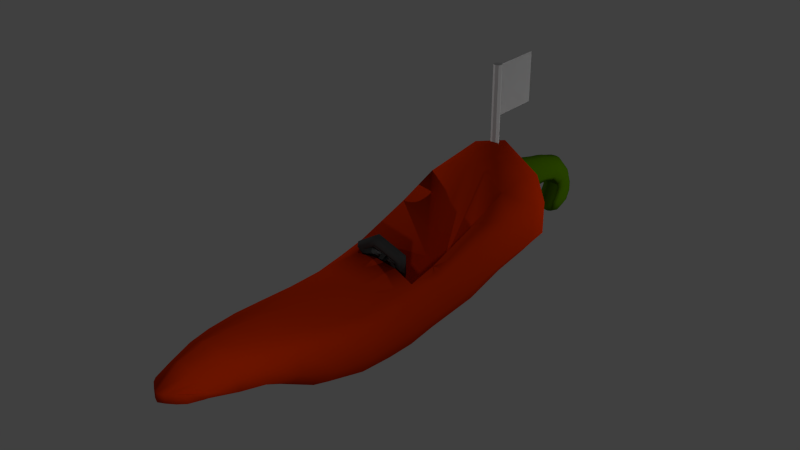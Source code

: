# Source: chili-mobile.blend  (saved by Blender 2.70.0; exported with 4.5.12 LTS)
import bpy
from mathutils import Matrix  # noqa: F401  (used for matrix-valued properties, if any)

bpy.ops.wm.read_factory_settings(use_empty=True)
scene = bpy.context.scene
scene.name = 'Scene'

# ---- collections
col_collection_1 = bpy.data.collections.new('Collection 1'); scene.collection.children.link(col_collection_1)

# ---- materials (node trees are filled in below, after node groups)
mat_materialgreenchili = bpy.data.materials.new('MaterialGreenChili')
mat_materialgreenchili.alpha_threshold = 0.0
mat_materialgreenchili.use_transparent_shadow = False
mat_materialgreenchili.diffuse_color = (0.07525, 0.1902, 0.0, 1.0)
mat_materialgreenchili.roughness = 0.5
mat_materialgreenchili.specular_intensity = 0.1055
mat_materialgreenchili.line_color = (0.0, 0.0, 0.0, 1.0)
mat_materialredchili = bpy.data.materials.new('MaterialRedChili')
mat_materialredchili.alpha_threshold = 0.0
mat_materialredchili.use_transparent_shadow = False
mat_materialredchili.diffuse_color = (0.7106, 0.03497, 0.0, 1.0)
mat_materialredchili.roughness = 0.5
mat_materialredchili.specular_intensity = 0.07798
mat_materialredchili.line_color = (0.0, 0.0, 0.0, 1.0)
mat_materialwheelsteel = bpy.data.materials.new('MaterialWheelSteel')
mat_materialwheelsteel.alpha_threshold = 0.0
mat_materialwheelsteel.use_transparent_shadow = False
mat_materialwheelsteel.diffuse_color = (1.0, 0.6698, 0.4711, 1.0)
mat_materialwheelsteel.roughness = 0.5
mat_materialwheelsteel.line_color = (0.0, 0.0, 0.0, 1.0)
mat_materialwheelblack = bpy.data.materials.new('MaterialWheelBlack')
mat_materialwheelblack.alpha_threshold = 0.0
mat_materialwheelblack.use_transparent_shadow = False
mat_materialwheelblack.diffuse_color = (0.06681, 0.06681, 0.06681, 1.0)
mat_materialwheelblack.roughness = 0.5
mat_materialwheelblack.specular_intensity = 0.07798
mat_materialwheelblack.line_color = (0.0, 0.0, 0.0, 1.0)
mat_materialwheelgrey = bpy.data.materials.new('MaterialWheelGrey')
mat_materialwheelgrey.alpha_threshold = 0.0
mat_materialwheelgrey.use_transparent_shadow = False
mat_materialwheelgrey.diffuse_color = (0.1376, 0.1376, 0.1376, 1.0)
mat_materialwheelgrey.roughness = 0.5
mat_materialwheelgrey.specular_intensity = 0.05963
mat_materialwheelgrey.line_color = (0.0, 0.0, 0.0, 1.0)

# ---- material node trees

# ---- world
world_world = bpy.data.worlds.new('World'); scene.world = world_world
world_world.color = (0.05088, 0.05088, 0.05088)
world_world.use_sun_shadow = False
world_world.sun_shadow_jitter_overblur = 0.0
world_world.cycles.sampling_method = 'MANUAL'
world_world.cycles.sample_map_resolution = 256

# ---- lights
light_point_002 = bpy.data.lights.new('Point.002', 'POINT')
light_point_002.transmission_factor = 0.0
light_point_002.energy = 100.0
light_point_002.shadow_buffer_clip_start = 0.5
light_point_002.shadow_soft_size = 0.1
light_point_002.shadow_maximum_resolution = 0.006
light_point_002.use_absolute_resolution = True
light_point_002.cycles.use_multiple_importance_sampling = False
light_point_001 = bpy.data.lights.new('Point.001', 'POINT')
light_point_001.transmission_factor = 0.0
light_point_001.energy = 100.0
light_point_001.shadow_buffer_clip_start = 0.5
light_point_001.shadow_soft_size = 0.1
light_point_001.shadow_maximum_resolution = 0.006
light_point_001.use_absolute_resolution = True
light_point_001.cycles.use_multiple_importance_sampling = False
light_point = bpy.data.lights.new('Point', 'POINT')
light_point.transmission_factor = 0.0
light_point.energy = 100.0
light_point.shadow_buffer_clip_start = 0.5
light_point.shadow_soft_size = 0.1
light_point.shadow_maximum_resolution = 0.006
light_point.use_absolute_resolution = True
light_point.cycles.use_multiple_importance_sampling = False

# ---- meshes
me_plane_003 = bpy.data.meshes.new('Plane.003')
me_plane_003.from_pydata([(-1.0, -1.0, 0.0), (1.0, -1.0, 0.0), (-1.0, 1.0, 0.0), (1.0, 1.0, 0.0)], [], [(0, 2, 3, 1)])
_uv = me_plane_003.uv_layers.new(name='UVMap')
_uv.uv.foreach_set('vector', [0.9999, 0.9999, 0.0001004, 0.9999, 9.954e-05, 0.0001004, 0.9999, 9.948e-05])
me_plane_003.use_remesh_preserve_volume = False
me_plane_003.use_remesh_preserve_attributes = False
me_plane_003.use_mirror_vertex_groups = False
me_plane_003.update()
me_plane = bpy.data.meshes.new('Plane')
me_plane.from_pydata([(-1.0, -1.0, 0.0), (1.0, -1.0, 0.0), (-1.0, 1.0, 0.0), (1.0, 1.0, 0.0)], [], [(0, 1, 3, 2)])
_uv = me_plane.uv_layers.new(name='UVMap')
_uv.uv.foreach_set('vector', [0.0001004, 0.9999, 9.96e-05, 0.0001004, 0.9999, 9.948e-05, 0.9999, 0.9999])
me_plane.use_remesh_preserve_volume = False
me_plane.use_remesh_preserve_attributes = False
me_plane.use_mirror_vertex_groups = False
me_plane.update()
me_cylinder_001 = bpy.data.meshes.new('Cylinder.001')
me_cylinder_001.from_pydata([(0.0, 1.0, -1.0), (0.0, 1.0, 1.0), (0.7071, 0.7071, -1.0), (0.7071, 0.7071, 1.0), (1.0, -4.371e-08, -1.0), (1.0, -4.371e-08, 1.0), (0.7071, -0.7071, -1.0), (0.7071, -0.7071, 1.0), (-8.742e-08, -1.0, -1.0), (-8.742e-08, -1.0, 1.0), (-0.7071, -0.7071, -1.0), (-0.7071, -0.7071, 1.0), (-1.0, 1.192e-08, -1.0), (-1.0, 1.192e-08, 1.0), (-0.7071, 0.7071, -1.0), (-0.7071, 0.7071, 1.0)], [], [(0, 1, 3, 2), (2, 3, 5, 4), (4, 5, 7, 6), (6, 7, 9, 8), (8, 9, 11, 10), (10, 11, 13, 12), (3, 1, 15, 13, 11, 9, 7, 5), (14, 15, 1, 0), (12, 13, 15, 14), (0, 2, 4, 6, 8, 10, 12, 14)])
_uv = me_cylinder_001.uv_layers.new(name='UVMap')
_uv.uv.foreach_set('vector', [0.6889, 0.189, 0.6889, 0.3854, 0.6311, 0.3854, 0.6311, 0.189, 0.6311, 0.189, 0.6311, 0.3854, 0.5902, 0.3854, 0.5902, 0.189, 0.4506, 0.189, 0.4506, 0.3854, 0.4098, 0.3854, 0.4098, 0.189, 0.4098, 0.189, 0.4098, 0.3854, 0.3519, 0.3854, 0.3519, 0.189, 0.3519, 0.189, 0.3519, 0.3854, 0.3111, 0.3854, 0.3111, 0.189, 0.5902, 0.189, 0.5902, 0.3854, 0.5494, 0.3854, 0.5494, 0.189, 0.3111, 0.4386, 0.3519, 0.3854, 0.4098, 0.3854, 0.4506, 0.4386, 0.4506, 0.5137, 0.4098, 0.5669, 0.3519, 0.5669, 0.3111, 0.5137, 0.4915, 0.189, 0.4915, 0.3854, 0.4506, 0.3854, 0.4506, 0.189, 0.5494, 0.189, 0.5494, 0.3854, 0.4915, 0.3854, 0.4915, 0.189, 0.4506, 0.4386, 0.4915, 0.3854, 0.5494, 0.3854, 0.5902, 0.4386, 0.5902, 0.5137, 0.5494, 0.5669, 0.4915, 0.5669, 0.4506, 0.5137])
me_cylinder_001.use_remesh_preserve_volume = False
me_cylinder_001.use_remesh_preserve_attributes = False
me_cylinder_001.use_mirror_vertex_groups = False
me_cylinder_001.update()
me_plane_002 = bpy.data.meshes.new('Plane.002')
me_plane_002.from_pydata([(-0.5356, 2.996, -5.477), (-0.4002, 2.996, -5.513), (-0.736, 3.213, -5.757), (-0.518, 3.213, -5.747), (-0.6885, 3.503, -5.757), (-0.5756, 3.503, -5.763), (-0.641, 3.819, -5.757), (-0.5276, 3.819, -5.757), (-0.5324, 4.29, -5.757), (-0.4663, 4.074, -5.757), (-0.3552, 4.516, -5.757), (-0.3212, 4.336, -5.757), (-0.1555, 4.547, -5.757), (-0.1641, 4.357, -5.757), (-0.01268, 4.552, -5.757), (-0.02124, 4.27, -5.757), (0.1231, 4.466, -5.757), (0.03986, 4.204, -5.757), (0.1885, 4.345, -5.757), (0.1481, 4.229, -5.757), (-0.5356, 2.996, -6.431), (-0.3026, 2.996, -6.353), (-0.736, 3.213, -6.148), (-0.518, 3.213, -6.161), (-0.6885, 3.503, -6.148), (-0.5756, 3.503, -6.143), (-0.641, 3.819, -6.148), (-0.5275, 3.819, -6.148), (-0.5324, 4.29, -6.148), (-0.3661, 4.074, -6.148), (-0.3552, 4.516, -6.148), (-0.3212, 4.336, -6.148), (-0.1555, 4.547, -6.148), (-0.1641, 4.357, -6.148), (-0.01268, 4.552, -6.148), (-0.02124, 4.27, -6.148), (0.1231, 4.466, -6.148), (0.03986, 4.204, -6.148), (0.1885, 4.345, -6.148), (0.1481, 4.229, -6.148), (-0.1209, 4.716, -5.953), (-0.4506, 4.602, -5.953), (-0.2423, 3.044, -5.954), (0.1008, 4.251, -5.953), (0.2017, 4.184, -5.953), (-0.7068, 4.37, -5.953), (-0.135, 4.34, -5.953), (-0.8861, 3.888, -5.953), (-0.277, 4.312, -5.953), (0.3141, 4.209, -5.953), (0.3809, 4.427, -5.953), (-0.9646, 3.565, -5.953), (-0.4687, 4.149, -5.953), (-1.043, 3.267, -5.953), (-0.5699, 3.888, -5.953), (-1.103, 3.006, -5.954), (0.28, 4.593, -5.953), (-0.5806, 3.565, -5.953), (0.1149, 4.721, -5.953), (-0.4895, 3.267, -5.953), (-0.4313, 4.532, -6.113), (-0.2596, 3.004, -6.258), (0.06856, 4.121, -6.113), (-0.629, 4.304, -6.113), (-0.7501, 3.831, -6.113), (0.2344, 4.36, -6.113), (-0.8031, 3.514, -6.113), (-0.856, 3.223, -6.113), (-0.8174, 3.004, -6.346), (0.1614, 4.562, -6.113), (0.009952, 4.648, -6.113), (-0.1494, 4.643, -6.113), (0.0003953, 4.187, -6.113), (-0.1589, 4.274, -6.113), (-0.2548, 4.246, -6.113), (0.1893, 4.146, -6.113), (-0.3843, 4.087, -6.113), (-0.4527, 3.831, -6.113), (-0.4599, 3.514, -6.113), (-0.3984, 3.223, -6.113), (-0.1484, 4.645, -5.797), (0.003706, 4.189, -5.797), (-0.1581, 4.276, -5.797), (-0.2555, 4.248, -5.797), (0.1956, 4.148, -5.797), (-0.3871, 4.089, -5.797), (-0.4565, 3.833, -5.797), (-0.4639, 3.516, -5.797), (-0.4014, 3.224, -5.797), (-0.4339, 4.534, -5.797), (-0.2937, 3.006, -5.574), (0.07295, 4.123, -5.797), (-0.6347, 4.306, -5.797), (-0.7577, 3.833, -5.797), (0.2414, 4.362, -5.797), (-0.8116, 3.516, -5.797), (-0.8654, 3.224, -5.797), (-0.8302, 3.006, -5.574), (0.1672, 4.564, -5.797), (0.01341, 4.65, -5.797), (-0.1362, 4.677, -5.866), (0.04676, 4.217, -5.866), (-0.1479, 4.305, -5.866), (-0.265, 4.276, -5.866), (0.2776, 4.175, -5.866), (-0.4233, 4.116, -5.866), (-0.5068, 3.857, -5.866), (-0.5156, 3.538, -5.866), (-0.4405, 3.243, -5.866), (-0.4676, 4.564, -5.866), (-0.2709, 3.023, -5.742), (0.1301, 4.15, -5.866), (-0.7091, 4.335, -5.866), (-0.8571, 3.857, -5.866), (0.3327, 4.391, -5.866), (-0.9219, 3.538, -5.866), (-0.9866, 3.243, -5.866), (-1.019, 3.023, -5.742), (0.2435, 4.595, -5.866), (0.05844, 4.682, -5.866), (-0.4705, 4.567, -6.033), (-0.2315, 3.024, -6.15), (0.1351, 4.153, -6.033), (-0.7157, 4.337, -6.033), (-0.8659, 3.86, -6.033), (0.3408, 4.393, -6.033), (-0.9317, 3.54, -6.033), (-0.9973, 3.245, -6.033), (-1.034, 3.024, -6.15), (0.2502, 4.597, -6.033), (0.06244, 4.685, -6.033), (-0.1351, 4.68, -6.033), (0.05058, 4.219, -6.033), (-0.147, 4.307, -6.033), (-0.2659, 4.279, -6.033), (0.2848, 4.177, -6.033), (-0.4265, 4.118, -6.033), (-0.5113, 3.86, -6.033), (-0.5202, 3.54, -6.033), (-0.4439, 3.245, -6.033), (-0.5356, 2.996, -5.477), (-0.4002, 2.996, -5.513), (-0.5356, 2.996, -6.431), (-0.3026, 2.996, -6.353), (-0.2423, 3.044, -5.954), (-1.103, 3.006, -5.954), (-0.2596, 3.004, -6.258), (-0.8174, 3.004, -6.346), (-0.2937, 3.006, -5.574), (-0.8302, 3.006, -5.574), (-0.2709, 3.023, -5.742), (-1.024, 3.023, -5.742), (-0.2315, 3.024, -6.15), (-1.039, 3.024, -6.15)], [(141, 140), (143, 142), (146, 143), (147, 142), (148, 141), (149, 140), (152, 144), (153, 145), (150, 144), (151, 145), (150, 148), (151, 149), (152, 146), (153, 147)], [(0, 1, 3, 2), (2, 3, 5, 4), (4, 5, 7, 6), (6, 7, 9, 8), (8, 9, 11, 10), (10, 11, 13, 12), (12, 13, 15, 14), (14, 15, 17, 16), (16, 17, 19, 18), (20, 22, 23, 21), (22, 24, 25, 23), (24, 26, 27, 25), (26, 28, 29, 27), (28, 30, 31, 29), (30, 32, 33, 31), (32, 34, 35, 33), (34, 36, 37, 35), (36, 38, 39, 37), (71, 32, 30, 60), (72, 35, 37, 62), (60, 30, 28, 63), (73, 33, 35, 72), (63, 28, 26, 64), (74, 31, 33, 73), (75, 39, 38, 65), (64, 26, 24, 66), (76, 29, 31, 74), (66, 24, 22, 67), (77, 27, 29, 76), (67, 22, 20, 68), (65, 38, 36, 69), (78, 25, 27, 77), (69, 36, 34, 70), (79, 23, 25, 78), (70, 34, 32, 71), (61, 21, 23, 79), (62, 37, 39, 75), (100, 40, 41, 109), (101, 43, 44, 111), (109, 41, 45, 112), (102, 46, 43, 101), (112, 45, 47, 113), (103, 48, 46, 102), (104, 49, 50, 114), (113, 47, 51, 115), (105, 52, 48, 103), (115, 51, 53, 116), (106, 54, 52, 105), (116, 53, 55, 117), (114, 50, 56, 118), (107, 57, 54, 106), (118, 56, 58, 119), (108, 59, 57, 107), (119, 58, 40, 100), (110, 42, 59, 108), (111, 44, 49, 104), (131, 71, 60, 120), (132, 72, 62, 122), (120, 60, 63, 123), (133, 73, 72, 132), (123, 63, 64, 124), (134, 74, 73, 133), (135, 75, 65, 125), (124, 64, 66, 126), (136, 76, 74, 134), (126, 66, 67, 127), (137, 77, 76, 136), (127, 67, 68, 128), (125, 65, 69, 129), (138, 78, 77, 137), (129, 69, 70, 130), (139, 79, 78, 138), (130, 70, 71, 131), (121, 61, 79, 139), (122, 62, 75, 135), (12, 80, 89, 10), (15, 81, 91, 17), (10, 89, 92, 8), (13, 82, 81, 15), (8, 92, 93, 6), (11, 83, 82, 13), (19, 84, 94, 18), (6, 93, 95, 4), (9, 85, 83, 11), (4, 95, 96, 2), (7, 86, 85, 9), (2, 96, 97, 0), (18, 94, 98, 16), (5, 87, 86, 7), (16, 98, 99, 14), (3, 88, 87, 5), (14, 99, 80, 12), (1, 90, 88, 3), (17, 91, 84, 19), (80, 100, 109, 89), (81, 101, 111, 91), (89, 109, 112, 92), (82, 102, 101, 81), (92, 112, 113, 93), (83, 103, 102, 82), (84, 104, 114, 94), (93, 113, 115, 95), (85, 105, 103, 83), (95, 115, 116, 96), (86, 106, 105, 85), (96, 116, 117, 97), (94, 114, 118, 98), (87, 107, 106, 86), (98, 118, 119, 99), (88, 108, 107, 87), (99, 119, 100, 80), (90, 110, 108, 88), (91, 111, 104, 84), (40, 131, 120, 41), (43, 132, 122, 44), (41, 120, 123, 45), (46, 133, 132, 43), (45, 123, 124, 47), (48, 134, 133, 46), (49, 135, 125, 50), (47, 124, 126, 51), (52, 136, 134, 48), (51, 126, 127, 53), (54, 137, 136, 52), (53, 127, 128, 55), (50, 125, 129, 56), (57, 138, 137, 54), (56, 129, 130, 58), (59, 139, 138, 57), (58, 130, 131, 40), (42, 121, 139, 59), (44, 122, 135, 49)])
me_plane_002.polygons.foreach_set('use_smooth', [True] * 132)
_uv = me_plane_002.uv_layers.new(name='UVMap')
_uv.uv.foreach_set('vector', [0.6902, 0.7854, 0.6867, 0.8013, 0.7261, 0.8027, 0.7376, 0.7811, 0.9537, 0.1851, 0.9749, 0.1722, 0.951, 0.1472, 0.9402, 0.1537, 0.9402, 0.1537, 0.951, 0.1472, 0.9361, 0.1131, 0.9252, 0.1197, 0.9252, 0.1197, 0.9361, 0.1131, 0.9261, 0.08439, 0.9063, 0.06692, 0.9063, 0.06692, 0.9261, 0.08439, 0.9238, 0.05006, 0.9093, 0.03423, 0.9093, 0.03423, 0.9238, 0.05006, 0.9376, 0.03884, 0.9266, 0.01953, 0.9266, 0.01953, 0.9376, 0.03884, 0.9568, 0.03909, 0.94, 0.01073, 0.94, 0.01073, 0.9568, 0.03909, 0.9667, 0.042, 0.9584, 0.01131, 0.9584, 0.01131, 0.9667, 0.042, 0.9756, 0.03329, 0.9723, 0.01944, 0.6848, 0.207, 0.7284, 0.1984, 0.7164, 0.1817, 0.6815, 0.1873, 0.943, 0.7644, 0.9328, 0.7973, 0.9445, 0.8031, 0.965, 0.7755, 0.9328, 0.7973, 0.9213, 0.8328, 0.9329, 0.8386, 0.9445, 0.8031, 0.9213, 0.8328, 0.908, 0.8877, 0.9362, 0.8736, 0.9329, 0.8386, 0.908, 0.8877, 0.9143, 0.9205, 0.9272, 0.9033, 0.9362, 0.8736, 0.9143, 0.9205, 0.9331, 0.934, 0.9421, 0.9136, 0.9272, 0.9033, 0.9331, 0.934, 0.9475, 0.9418, 0.9612, 0.9119, 0.9421, 0.9136, 0.9475, 0.9418, 0.9658, 0.9398, 0.9709, 0.9081, 0.9612, 0.9119, 0.9658, 0.9398, 0.9788, 0.9305, 0.9807, 0.9162, 0.9709, 0.9081, 0.9296, 0.9446, 0.9331, 0.934, 0.9143, 0.9205, 0.9066, 0.9185, 0.9686, 0.9046, 0.9612, 0.9119, 0.9709, 0.9081, 0.9789, 0.9012, 0.9066, 0.9185, 0.9143, 0.9205, 0.908, 0.8877, 0.8982, 0.8845, 0.9477, 0.9055, 0.9421, 0.9136, 0.9612, 0.9119, 0.9686, 0.9046, 0.8982, 0.8845, 0.908, 0.8877, 0.9213, 0.8328, 0.9103, 0.8287, 0.9394, 0.8977, 0.9272, 0.9033, 0.9421, 0.9136, 0.9477, 0.9055, 0.99, 0.9099, 0.9807, 0.9162, 0.9788, 0.9305, 0.9835, 0.9347, 0.9103, 0.8287, 0.9213, 0.8328, 0.9328, 0.7973, 0.9213, 0.7928, 0.9344, 0.8743, 0.9362, 0.8736, 0.9272, 0.9033, 0.9394, 0.8977, 0.9213, 0.7928, 0.9328, 0.7973, 0.943, 0.7644, 0.9311, 0.7595, 0.9407, 0.844, 0.9329, 0.8386, 0.9362, 0.8736, 0.9344, 0.8743, 0.7381, 0.2062, 0.7284, 0.1984, 0.6848, 0.207, 0.7075, 0.2265, 0.9835, 0.9347, 0.9788, 0.9305, 0.9658, 0.9398, 0.9656, 0.9521, 0.9564, 0.8104, 0.9445, 0.8031, 0.9329, 0.8386, 0.9407, 0.844, 0.9656, 0.9521, 0.9658, 0.9398, 0.9475, 0.9418, 0.9456, 0.9533, 0.9778, 0.783, 0.965, 0.7755, 0.9445, 0.8031, 0.9564, 0.8104, 0.9456, 0.9533, 0.9475, 0.9418, 0.9331, 0.934, 0.9296, 0.9446, 1.0, 0.7661, 0.9938, 0.7622, 0.965, 0.7755, 0.9778, 0.783, 0.9789, 0.9012, 0.9709, 0.9081, 0.9807, 0.9162, 0.99, 0.9099, 0.8907, 0.3432, 0.8797, 0.3411, 0.885, 0.3752, 0.896, 0.3776, 0.6122, 0.8965, 0.6021, 0.9013, 0.6021, 0.9149, 0.6122, 0.9081, 0.7721, 0.05691, 0.763, 0.05405, 0.7708, 0.09372, 0.7793, 0.09523, 0.6122, 0.8717, 0.6021, 0.8719, 0.6021, 0.9013, 0.6122, 0.8965, 0.7793, 0.09523, 0.7708, 0.09372, 0.7698, 0.1487, 0.7768, 0.1474, 0.6122, 0.8596, 0.602, 0.857, 0.6021, 0.8719, 0.6122, 0.8717, 0.5643, 0.9072, 0.5749, 0.9024, 0.5752, 0.8765, 0.5642, 0.8817, 0.8994, 0.1311, 0.8927, 0.1317, 0.9053, 0.1682, 0.9131, 0.1664, 0.916, 0.3513, 0.9078, 0.3533, 0.9239, 0.3776, 0.9284, 0.3743, 0.9131, 0.1664, 0.9053, 0.1682, 0.9163, 0.2021, 0.9252, 0.1992, 0.9149, 0.3196, 0.9049, 0.3207, 0.9078, 0.3533, 0.916, 0.3513, 0.9252, 0.1992, 0.9163, 0.2021, 0.9145, 0.2337, 0.9408, 0.2188, 0.5642, 0.8817, 0.5752, 0.8765, 0.5706, 0.8578, 0.5597, 0.8585, 0.9239, 0.2832, 0.9138, 0.284, 0.9049, 0.3207, 0.9149, 0.3196, 0.8963, 0.2983, 0.8875, 0.2926, 0.88, 0.3146, 0.891, 0.3214, 0.2849, 0.8751, 0.2777, 0.8797, 0.2897, 0.912, 0.2963, 0.9073, 0.891, 0.3214, 0.88, 0.3146, 0.8797, 0.3411, 0.8907, 0.3432, 0.702, 0.8277, 0.7202, 0.8429, 0.7458, 0.8174, 0.7345, 0.8174, 0.6122, 0.9081, 0.6021, 0.9149, 0.6021, 0.9266, 0.6122, 0.9237, 0.7408, 0.02455, 0.7324, 0.03037, 0.7439, 0.06177, 0.7549, 0.06021, 0.7688, 0.7582, 0.7776, 0.761, 0.7776, 0.75, 0.7675, 0.7459, 0.7549, 0.06021, 0.7439, 0.06177, 0.7489, 0.09651, 0.7622, 0.09883, 0.5926, 0.8717, 0.5832, 0.8715, 0.5832, 0.8924, 0.5926, 0.8968, 0.7622, 0.09883, 0.7489, 0.09651, 0.7452, 0.1462, 0.7599, 0.1512, 0.5926, 0.8594, 0.5832, 0.8618, 0.5832, 0.8715, 0.5926, 0.8717, 1.0, 0.9188, 0.99, 0.9099, 0.9835, 0.9347, 0.9945, 0.9443, 0.7599, 0.1512, 0.7452, 0.1462, 0.7414, 0.1773, 0.7566, 0.1835, 0.2938, 0.9786, 0.2828, 0.978, 0.284, 0.9976, 0.2941, 0.9988, 0.9088, 0.7895, 0.9213, 0.7928, 0.9311, 0.7595, 0.9173, 0.7552, 0.2882, 0.9484, 0.2768, 0.9483, 0.2828, 0.978, 0.2938, 0.9786, 0.7538, 0.2137, 0.7381, 0.2062, 0.7075, 0.2265, 0.7378, 0.236, 0.9945, 0.9443, 0.9835, 0.9347, 0.9656, 0.9521, 0.9747, 0.961, 0.2784, 0.9123, 0.2671, 0.9126, 0.2768, 0.9483, 0.2882, 0.9484, 0.9747, 0.961, 0.9656, 0.9521, 0.9456, 0.9533, 0.951, 0.9605, 0.2669, 0.8801, 0.2561, 0.8805, 0.2671, 0.9126, 0.2784, 0.9123, 0.7313, 0.00879, 0.7247, 0.01758, 0.7324, 0.03037, 0.7408, 0.02455, 0.7355, 0.8554, 0.7451, 0.8588, 0.7526, 0.8361, 0.7492, 0.8268, 0.5926, 0.9086, 0.5832, 0.9023, 0.5832, 0.9149, 0.5926, 0.9244, 0.9266, 0.01953, 0.9202, 0.01034, 0.8997, 0.038, 0.9093, 0.03423, 0.9568, 0.03909, 0.9633, 0.04654, 0.974, 0.04901, 0.9667, 0.042, 0.9093, 0.03423, 0.8997, 0.038, 0.8945, 0.07218, 0.9063, 0.06692, 0.9376, 0.03884, 0.9423, 0.04735, 0.9633, 0.04654, 0.9568, 0.03909, 0.9063, 0.06692, 0.8945, 0.07218, 0.9121, 0.1261, 0.9252, 0.1197, 0.9238, 0.05006, 0.9346, 0.05579, 0.9423, 0.04735, 0.9376, 0.03884, 0.5475, 0.9025, 0.5541, 0.9114, 0.5538, 0.8861, 0.5478, 0.8887, 0.9252, 0.1197, 0.9121, 0.1261, 0.9267, 0.1605, 0.9402, 0.1537, 0.9261, 0.08439, 0.9319, 0.07918, 0.9346, 0.05579, 0.9238, 0.05006, 0.9402, 0.1537, 0.9267, 0.1605, 0.9396, 0.1925, 0.9537, 0.1851, 0.7678, 0.7459, 0.7744, 0.7435, 0.7744, 0.7132, 0.7675, 0.7158, 0.7376, 0.7811, 0.7482, 0.7703, 0.7137, 0.7612, 0.6902, 0.7854, 0.9723, 0.01944, 0.9754, 0.01562, 0.9557, 0.0, 0.9584, 0.01131, 0.951, 0.1472, 0.9601, 0.1403, 0.9411, 0.1085, 0.9361, 0.1131, 0.9584, 0.01131, 0.9557, 0.0, 0.9355, 0.0004373, 0.94, 0.01073, 0.9749, 0.1722, 0.9843, 0.1654, 0.9601, 0.1403, 0.951, 0.1472, 0.94, 0.01073, 0.9355, 0.0004373, 0.9202, 0.01034, 0.9266, 0.01953, 0.6867, 0.8013, 0.6874, 0.8156, 0.7254, 0.8174, 0.7261, 0.8027, 0.9667, 0.042, 0.974, 0.04901, 0.9843, 0.03945, 0.9756, 0.03329, 0.8995, 0.3449, 0.8907, 0.3432, 0.896, 0.3776, 0.9049, 0.3742, 0.6202, 0.8927, 0.6122, 0.8965, 0.6122, 0.9081, 0.6202, 0.9027, 0.8997, 0.038, 0.893, 0.03855, 0.884, 0.0753, 0.8945, 0.07218, 0.6202, 0.8715, 0.6122, 0.8717, 0.6122, 0.8965, 0.6202, 0.8927, 0.8945, 0.07218, 0.884, 0.0753, 0.8994, 0.1311, 0.9121, 0.1261, 0.6202, 0.8616, 0.6122, 0.8596, 0.6122, 0.8717, 0.6202, 0.8715, 0.5541, 0.9114, 0.5643, 0.9072, 0.5642, 0.8817, 0.5538, 0.8861, 0.9121, 0.1261, 0.8994, 0.1311, 0.9131, 0.1664, 0.9267, 0.1605, 0.9225, 0.3496, 0.916, 0.3513, 0.9284, 0.3743, 0.932, 0.3717, 0.9267, 0.1605, 0.9131, 0.1664, 0.9252, 0.1992, 0.9396, 0.1925, 0.9229, 0.3186, 0.9149, 0.3196, 0.916, 0.3513, 0.9225, 0.3496, 0.9396, 0.1925, 0.9252, 0.1992, 0.9408, 0.2188, 0.9618, 0.2069, 0.5538, 0.8861, 0.5642, 0.8817, 0.5597, 0.8585, 0.5498, 0.863, 0.932, 0.2827, 0.9239, 0.2832, 0.9149, 0.3196, 0.9229, 0.3186, 0.9049, 0.3072, 0.8963, 0.2983, 0.891, 0.3214, 0.8997, 0.3268, 0.2906, 0.8715, 0.2849, 0.8751, 0.2963, 0.9073, 0.3016, 0.9035, 0.8997, 0.3268, 0.891, 0.3214, 0.8907, 0.3432, 0.8995, 0.3449, 0.3048, 0.8418, 0.2863, 0.8489, 0.2849, 0.8751, 0.2906, 0.8715, 0.6202, 0.9027, 0.6122, 0.9081, 0.6122, 0.9237, 0.6202, 0.9155, 0.7493, 0.01874, 0.7408, 0.02455, 0.7549, 0.06021, 0.763, 0.05405, 0.6021, 0.9013, 0.5926, 0.8968, 0.5926, 0.9086, 0.6021, 0.9149, 0.763, 0.05405, 0.7549, 0.06021, 0.7622, 0.09883, 0.7708, 0.09372, 0.6021, 0.8719, 0.5926, 0.8717, 0.5926, 0.8968, 0.6021, 0.9013, 0.7708, 0.09372, 0.7622, 0.09883, 0.7599, 0.1512, 0.7698, 0.1487, 0.602, 0.857, 0.5926, 0.8594, 0.5926, 0.8717, 0.6021, 0.8719, 0.5749, 0.9024, 0.5832, 0.9058, 0.5832, 0.8802, 0.5752, 0.8765, 0.7698, 0.1487, 0.7599, 0.1512, 0.7566, 0.1835, 0.7671, 0.1824, 0.3048, 0.9793, 0.2938, 0.9786, 0.2941, 0.9988, 0.3042, 1.0, 0.7671, 0.1824, 0.7566, 0.1835, 0.7538, 0.2137, 0.7649, 0.2138, 0.2996, 0.9486, 0.2882, 0.9484, 0.2938, 0.9786, 0.3048, 0.9793, 0.7649, 0.2138, 0.7538, 0.2137, 0.7378, 0.236, 0.7682, 0.2454, 0.5752, 0.8765, 0.5832, 0.8802, 0.5787, 0.857, 0.5706, 0.8578, 0.2897, 0.912, 0.2784, 0.9123, 0.2882, 0.9484, 0.2996, 0.9486, 0.8875, 0.2926, 0.8789, 0.2947, 0.8736, 0.3182, 0.88, 0.3146, 0.2777, 0.8797, 0.2669, 0.8801, 0.2784, 0.9123, 0.2897, 0.912, 0.7379, 0.0, 0.7313, 0.00879, 0.7408, 0.02455, 0.7493, 0.01874, 0.7202, 0.8429, 0.7355, 0.8554, 0.7492, 0.8268, 0.7458, 0.8174, 0.6021, 0.9149, 0.5926, 0.9086, 0.5926, 0.9244, 0.6021, 0.9266])
me_plane_002.materials.append(mat_materialgreenchili)
me_plane_002.materials.append(mat_materialredchili)
me_plane_002.use_remesh_preserve_volume = False
me_plane_002.use_remesh_preserve_attributes = False
me_plane_002.use_mirror_vertex_groups = False
me_plane_002.update()
me_plane_001 = bpy.data.meshes.new('Plane.001')
me_plane_001.from_pydata([(-0.2737, -0.952, -5.106), (0.177, -0.952, -5.106), (-0.5724, 1.0, -5.106), (0.04673, 1.0, -5.106), (-0.3457, 0.02405, -5.106), (0.1593, 0.02405, -5.106), (-0.2759, -1.534, -5.106), (0.1482, -1.534, -5.106), (-0.3224, -2.156, -5.2), (0.08173, -2.156, -5.2), (-0.4479, -2.738, -5.288), (-0.131, -2.738, -5.288), (-0.4663, -3.268, -5.373), (-0.2366, -3.268, -5.373), (-0.4735, -3.647, -5.47), (-0.2826, -3.647, -5.47), (-0.4436, -4.06, -5.569), (-0.3563, -4.06, -5.591), (-0.5241, -4.334, -5.657), (-0.392, -4.334, -5.657), (-0.3052, -0.464, -5.106), (0.1859, -0.464, -5.106), (-0.7031, 1.726, -5.106), (-0.0397, 1.733, -5.106), (-0.7297, 2.394, -5.106), (-0.0818, 2.4, -5.106), (-0.6834, 2.708, -5.106), (-0.1236, 2.708, -5.106), (-0.5356, 2.996, -5.477), (-0.4002, 2.996, -5.513), (-0.2737, -0.952, -6.801), (0.177, -0.952, -6.801), (-0.5724, 1.0, -6.801), (0.04673, 1.0, -6.801), (-0.3457, 0.02405, -6.801), (0.1593, 0.02405, -6.801), (-0.2759, -1.534, -6.801), (0.1482, -1.534, -6.801), (-0.3224, -2.156, -6.708), (0.08173, -2.156, -6.708), (-0.4479, -2.738, -6.62), (-0.131, -2.738, -6.62), (-0.4663, -3.268, -6.535), (-0.2366, -3.268, -6.535), (-0.4735, -3.647, -6.438), (-0.2826, -3.647, -6.438), (-0.4436, -4.06, -6.338), (-0.3563, -4.06, -6.317), (-0.5241, -4.334, -6.25), (-0.392, -4.334, -6.25), (-0.3052, -0.464, -6.801), (0.1859, -0.464, -6.801), (-0.7031, 1.726, -6.801), (-0.0397, 1.733, -6.801), (-0.7297, 2.394, -6.801), (-0.0818, 2.4, -6.801), (-0.6834, 2.708, -6.801), (-0.1236, 2.708, -6.801), (-0.5356, 2.996, -6.431), (-0.3026, 2.996, -6.353), (0.7386, -1.597, -5.954), (0.8257, -1.0, -5.954), (-0.5515, -4.565, -5.954), (-0.4096, -4.565, -5.954), (0.1696, 2.749, -5.954), (-0.2423, 3.044, -5.954), (-0.685, -2.233, -5.954), (-0.8111, -2.83, -5.954), (-1.446, 1.786, -5.954), (0.08956, 1.169, -5.954), (0.2962, 2.434, -5.954), (0.8525, -0.5, -5.954), (-0.5442, -1.597, -5.954), (0.7721, -7.302e-07, -5.954), (0.685, 1.0, -5.954), (0.4235, 1.751, -5.954), (-0.2998, -4.184, -5.954), (-0.5375, -1.0, -5.954), (-0.1777, -3.762, -5.954), (-0.03689, -3.373, -5.954), (-1.103, 3.006, -5.954), (-0.7983, -4.184, -5.954), (-0.7219, -0.5, -5.954), (0.2212, -2.83, -5.954), (-0.8887, -3.762, -5.954), (-1.524, 2.749, -5.954), (0.5375, -2.233, -5.954), (0.2301, -1.116, -5.954), (-0.8669, -3.373, -5.954), (-1.62, 2.418, -5.954), (0.4904, -0.9605, -6.651), (-0.3984, -4.432, -6.162), (-0.2596, 3.004, -6.258), (-0.6153, -2.754, -6.502), (-0.8697, 1.0, -6.651), (0.5085, -0.4704, -6.651), (0.4542, 0.01978, -6.651), (0.3953, 1.0, -6.651), (-0.3206, -4.082, -6.27), (-0.2776, -3.668, -6.352), (-0.1836, -3.287, -6.432), (-0.8174, 3.004, -6.346), (0.03223, -2.754, -6.502), (-1.097, 2.715, -6.651), (0.2957, -2.17, -6.574), (-0.5777, 0.01978, -6.651), (-1.191, 2.4, -6.651), (0.4316, -1.545, -6.651), (-0.5515, -4.432, -6.162), (0.04719, 2.715, -6.651), (-0.5301, -2.17, -6.574), (-1.137, 1.729, -6.651), (0.1327, 2.406, -6.651), (-0.435, -1.545, -6.651), (0.2187, 1.736, -6.651), (-0.4305, -0.9605, -6.651), (-0.6067, -4.082, -6.27), (-0.495, -0.4704, -6.651), (-0.6678, -3.668, -6.352), (-0.653, -3.287, -6.432), (0.4417, -1.547, -5.28), (-0.5515, -4.435, -5.751), (0.05123, 2.716, -5.28), (-0.5352, -2.172, -5.354), (-1.152, 1.73, -5.28), (0.1381, 2.407, -5.28), (-0.4386, -1.547, -5.28), (0.2255, 1.736, -5.28), (-0.434, -0.9618, -5.28), (-0.613, -4.085, -5.648), (-0.4996, -0.4713, -5.28), (-0.6751, -3.671, -5.569), (-0.6601, -3.289, -5.492), (0.5015, -0.9618, -5.28), (-0.3984, -4.435, -5.751), (-0.2937, 3.006, -5.574), (-0.6218, -2.757, -5.424), (-0.8802, 1.0, -5.28), (0.5199, -0.4713, -5.28), (0.4647, 0.01913, -5.28), (0.4049, 1.0, -5.28), (-0.3223, -4.085, -5.648), (-0.2787, -3.671, -5.569), (-0.1833, -3.289, -5.492), (-0.8302, 3.006, -5.574), (0.03603, -2.757, -5.424), (-1.111, 2.716, -5.28), (0.3037, -2.172, -5.354), (-0.5835, 0.01913, -5.28), (-1.207, 2.401, -5.28), (0.6368, -1.569, -5.579), (-0.5515, -4.518, -5.853), (0.1672, 2.731, -5.579), (-0.6016, -2.199, -5.62), (-1.343, 1.834, -5.711), (0.2716, 2.419, -5.579), (-0.4855, -1.569, -5.579), (0.3767, 1.743, -5.579), (-0.4799, -0.9787, -5.579), (-0.6952, -4.129, -5.784), (-0.6578, -0.4841, -5.579), (-0.7699, -3.711, -5.739), (-0.7518, -3.326, -5.697), (0.7087, -0.9787, -5.579), (-0.4098, -4.518, -5.853), (-0.2709, 3.023, -5.742), (-0.7057, -2.789, -5.659), (0.08956, 1.169, -5.579), (0.7309, -0.4841, -5.579), (0.6645, 0.01064, -5.579), (0.5925, 1.0, -5.579), (-0.2822, -4.129, -5.784), (-0.2297, -3.711, -5.739), (-0.1149, -3.326, -5.697), (-1.024, 3.023, -5.742), (0.1489, -2.789, -5.659), (-1.294, 2.731, -5.579), (0.4708, -2.199, -5.62), (0.2301, -1.106, -5.579), (-1.503, 2.413, -5.579), (0.7215, -0.9802, -6.302), (-0.4098, -4.521, -6.047), (-0.2315, 3.024, -6.15), (-0.7132, -2.792, -6.228), (0.08955, 1.169, -6.302), (0.7439, -0.4852, -6.302), (0.6766, 0.009891, -6.302), (0.6035, 1.0, -6.302), (-0.2843, -4.133, -6.112), (-0.2309, -3.715, -6.153), (-0.1145, -3.33, -6.193), (-1.039, 3.024, -6.15), (0.1533, -2.792, -6.228), (-1.31, 2.732, -6.302), (0.48, -2.201, -6.264), (0.2301, -1.106, -6.302), (-1.521, 2.414, -6.302), (0.6485, -1.571, -6.302), (-0.5515, -4.521, -6.047), (0.1718, 2.732, -6.302), (-0.6075, -2.201, -6.264), (-1.36, 1.834, -6.302), (0.2778, 2.42, -6.302), (-0.4896, -1.571, -6.302), (0.3845, 1.743, -6.302), (-0.484, -0.9802, -6.302), (-0.7025, -4.133, -6.112), (-0.663, -0.4852, -6.302), (-0.7783, -3.715, -6.153), (-0.76, -3.33, -6.193)], [], [(4, 5, 3, 2), (95, 51, 35, 96), (1, 0, 6, 7), (7, 6, 8, 9), (9, 8, 10, 11), (11, 10, 12, 13), (13, 12, 14, 15), (15, 14, 16, 17), (17, 16, 18, 19), (0, 1, 21, 20), (2, 3, 23, 22), (22, 23, 25, 24), (24, 25, 27, 26), (26, 27, 29, 28), (34, 32, 33, 35), (105, 34, 50, 117), (31, 37, 36, 30), (37, 39, 38, 36), (39, 41, 40, 38), (41, 43, 42, 40), (43, 45, 44, 42), (45, 47, 46, 44), (47, 49, 48, 46), (30, 50, 51, 31), (32, 52, 53, 33), (52, 54, 55, 53), (54, 56, 57, 55), (56, 58, 59, 57), (107, 37, 31, 90), (108, 48, 49, 91), (109, 57, 59, 92), (110, 38, 40, 93), (111, 52, 32, 94), (112, 55, 57, 109), (90, 31, 51, 95), (113, 36, 38, 110), (178, 87, 82, 160), (96, 35, 33, 97), (114, 53, 55, 112), (91, 49, 47, 98), (115, 30, 36, 113), (97, 33, 53, 114), (98, 47, 45, 99), (99, 45, 43, 100), (116, 46, 48, 108), (117, 50, 30, 115), (100, 43, 41, 102), (118, 44, 46, 116), (101, 58, 56, 103), (102, 41, 39, 104), (94, 32, 34, 105), (119, 42, 44, 118), (103, 56, 54, 106), (104, 39, 37, 107), (168, 71, 73, 169), (106, 54, 52, 111), (93, 40, 42, 119), (150, 60, 61, 163), (151, 62, 63, 164), (152, 64, 65, 165), (153, 66, 67, 166), (154, 68, 69, 167), (155, 70, 64, 152), (163, 61, 71, 168), (156, 72, 66, 153), (195, 105, 117, 207), (169, 73, 74, 170), (157, 75, 70, 155), (164, 63, 76, 171), (158, 77, 72, 156), (170, 74, 75, 157), (171, 76, 78, 172), (172, 78, 79, 173), (159, 81, 62, 151), (160, 82, 77, 158), (173, 79, 83, 175), (161, 84, 81, 159), (174, 80, 85, 176), (175, 83, 86, 177), (167, 69, 87, 178), (162, 88, 84, 161), (176, 85, 89, 179), (177, 86, 60, 150), (185, 95, 96, 186), (179, 89, 68, 154), (166, 67, 88, 162), (197, 107, 90, 180), (198, 108, 91, 181), (199, 109, 92, 182), (200, 110, 93, 183), (201, 111, 94, 184), (202, 112, 109, 199), (180, 90, 95, 185), (203, 113, 110, 200), (4, 148, 130, 20), (186, 96, 97, 187), (204, 114, 112, 202), (181, 91, 98, 188), (205, 115, 113, 203), (187, 97, 114, 204), (188, 98, 99, 189), (189, 99, 100, 190), (206, 116, 108, 198), (207, 117, 115, 205), (190, 100, 102, 192), (208, 118, 116, 206), (191, 101, 103, 193), (192, 102, 104, 194), (184, 94, 105, 195), (209, 119, 118, 208), (193, 103, 106, 196), (194, 104, 107, 197), (21, 138, 139, 5), (196, 106, 111, 201), (183, 93, 119, 209), (7, 120, 133, 1), (18, 121, 134, 19), (27, 122, 135, 29), (8, 123, 136, 10), (22, 124, 137, 2), (25, 125, 122, 27), (1, 133, 138, 21), (6, 126, 123, 8), (148, 178, 160, 130), (5, 139, 140, 3), (23, 127, 125, 25), (19, 134, 141, 17), (0, 128, 126, 6), (3, 140, 127, 23), (17, 141, 142, 15), (15, 142, 143, 13), (16, 129, 121, 18), (20, 130, 128, 0), (13, 143, 145, 11), (14, 131, 129, 16), (28, 144, 146, 26), (11, 145, 147, 9), (2, 137, 148, 4), (12, 132, 131, 14), (26, 146, 149, 24), (9, 147, 120, 7), (138, 168, 169, 139), (24, 149, 124, 22), (10, 136, 132, 12), (120, 150, 163, 133), (121, 151, 164, 134), (122, 152, 165, 135), (123, 153, 166, 136), (124, 154, 167, 137), (125, 155, 152, 122), (133, 163, 168, 138), (126, 156, 153, 123), (87, 195, 207, 82), (139, 169, 170, 140), (127, 157, 155, 125), (134, 164, 171, 141), (128, 158, 156, 126), (140, 170, 157, 127), (141, 171, 172, 142), (142, 172, 173, 143), (129, 159, 151, 121), (130, 160, 158, 128), (143, 173, 175, 145), (131, 161, 159, 129), (144, 174, 176, 146), (145, 175, 177, 147), (137, 167, 178, 148), (132, 162, 161, 131), (146, 176, 179, 149), (147, 177, 150, 120), (71, 185, 186, 73), (149, 179, 154, 124), (136, 166, 162, 132), (60, 197, 180, 61), (62, 198, 181, 63), (64, 199, 182, 65), (66, 200, 183, 67), (68, 201, 184, 69), (70, 202, 199, 64), (61, 180, 185, 71), (72, 203, 200, 66), (73, 186, 187, 74), (75, 204, 202, 70), (63, 181, 188, 76), (77, 205, 203, 72), (74, 187, 204, 75), (76, 188, 189, 78), (78, 189, 190, 79), (81, 206, 198, 62), (82, 207, 205, 77), (79, 190, 192, 83), (84, 208, 206, 81), (80, 191, 193, 85), (83, 192, 194, 86), (69, 184, 195, 87), (88, 209, 208, 84), (85, 193, 196, 89), (86, 194, 197, 60), (89, 196, 201, 68), (67, 183, 209, 88), (50, 34, 35, 51), (20, 21, 5, 4)])
me_plane_001.polygons.foreach_set('use_smooth', [True] * 202)
me_plane_001.polygons.foreach_set('material_index', [1, 1, 1, 1, 1, 1, 1, 1, 1, 1, 1, 1, 1, 1, 1, 1, 1, 1, 1, 1, 1, 1, 1, 1, 1, 1, 1, 1, 1, 1, 1, 1, 1, 1, 1, 1, 1, 1, 1, 1, 1, 1, 1, 1, 1, 1, 1, 1, 1, 1, 1, 1, 1, 1, 1, 1, 1, 1, 1, 1, 1, 1, 1, 1, 1, 1, 1, 1, 1, 1, 1, 1, 1, 1, 1, 1, 1, 1, 1, 1, 1, 1, 1, 1, 1, 1, 1, 1, 1, 1, 1, 1, 1, 1, 1, 1, 1, 1, 1, 1, 1, 1, 1, 1, 1, 1, 1, 1, 1, 1, 1, 1, 1, 1, 1, 1, 1, 1, 1, 1, 1, 1, 1, 1, 1, 1, 1, 1, 1, 1, 1, 1, 1, 1, 1, 1, 1, 1, 1, 1, 1, 1, 1, 1, 1, 1, 1, 1, 1, 1, 1, 1, 1, 1, 1, 1, 1, 1, 1, 1, 1, 1, 1, 1, 1, 1, 1, 1, 1, 1, 1, 1, 1, 1, 1, 1, 1, 1, 1, 1, 1, 1, 1, 1, 1, 1, 1, 1, 1, 1, 1, 1, 1, 1, 1, 1, 1, 1, 1, 1, 1, 1])
_uv = me_plane_001.uv_layers.new(name='UVMap')
_uv.uv.foreach_set('vector', [0.0921, 0.531, 0.03586, 0.5229, 0.03425, 0.6377, 0.1032, 0.6476, 0.2707, 0.3873, 0.311, 0.3824, 0.3086, 0.3253, 0.2714, 0.3297, 0.04802, 0.4095, 0.09822, 0.4168, 0.1069, 0.3493, 0.05967, 0.3426, 0.05967, 0.3426, 0.1069, 0.3493, 0.1241, 0.2778, 0.07912, 0.2713, 0.07912, 0.2713, 0.1241, 0.2778, 0.1494, 0.2121, 0.1141, 0.207, 0.1141, 0.207, 0.1494, 0.2121, 0.1619, 0.1507, 0.1363, 0.1471, 0.1363, 0.1471, 0.1619, 0.1507, 0.1714, 0.1066, 0.1501, 0.1035, 0.1501, 0.1035, 0.1714, 0.1066, 0.1773, 0.05804, 0.1682, 0.05658, 0.1682, 0.05658, 0.1773, 0.05804, 0.193, 0.02729, 0.1783, 0.02518, 0.09822, 0.4168, 0.04802, 0.4095, 0.03996, 0.4659, 0.09467, 0.4738, 0.1032, 0.6476, 0.03425, 0.6377, 0.03326, 0.724, 0.1073, 0.7338, 0.1073, 0.7338, 0.03326, 0.724, 0.02828, 0.802, 0.1005, 0.8116, 0.1005, 0.8116, 0.02828, 0.802, 0.02849, 0.8382, 0.09084, 0.8472, 0.6477, 0.7492, 0.6202, 0.806, 0.6867, 0.8013, 0.6902, 0.7854, 0.3661, 0.3201, 0.3809, 0.2042, 0.3104, 0.2106, 0.3086, 0.3253, 0.3889, 0.319, 0.3661, 0.3201, 0.3669, 0.3773, 0.385, 0.3769, 0.3175, 0.4391, 0.3273, 0.5066, 0.3756, 0.5022, 0.3688, 0.4345, 0.3273, 0.5066, 0.3396, 0.5787, 0.3857, 0.5746, 0.3756, 0.5022, 0.3396, 0.5787, 0.3683, 0.6448, 0.4044, 0.6415, 0.3857, 0.5746, 0.3683, 0.6448, 0.3842, 0.7059, 0.4104, 0.7035, 0.4044, 0.6415, 0.3842, 0.7059, 0.3914, 0.7501, 0.4132, 0.7481, 0.4104, 0.7035, 0.3914, 0.7501, 0.4015, 0.798, 0.412, 0.7969, 0.4132, 0.7481, 0.4015, 0.798, 0.4071, 0.8299, 0.4221, 0.8285, 0.412, 0.7969, 0.3688, 0.4345, 0.3669, 0.3773, 0.311, 0.3824, 0.3175, 0.4391, 0.3809, 0.2042, 0.3877, 0.1183, 0.312, 0.1244, 0.3104, 0.2106, 0.3877, 0.1183, 0.3832, 0.04037, 0.3093, 0.04629, 0.312, 0.1244, 0.3832, 0.04037, 0.3744, 0.004298, 0.3106, 0.01007, 0.3093, 0.04629, 0.6475, 0.2503, 0.6848, 0.207, 0.6815, 0.1873, 0.6202, 0.2068, 0.2916, 0.5116, 0.3273, 0.5066, 0.3175, 0.4391, 0.2783, 0.4442, 0.4243, 0.8402, 0.4221, 0.8285, 0.4071, 0.8299, 0.4068, 0.8418, 0.7465, 0.9132, 0.7675, 0.9046, 0.7549, 0.86, 0.7451, 0.8588, 0.4063, 0.5748, 0.3857, 0.5746, 0.4044, 0.6415, 0.4208, 0.6423, 0.4335, 0.1143, 0.3877, 0.1183, 0.3809, 0.2042, 0.4112, 0.2019, 0.2812, 0.04862, 0.3093, 0.04629, 0.3106, 0.01007, 0.2875, 0.0118, 0.2783, 0.4442, 0.3175, 0.4391, 0.311, 0.3824, 0.2707, 0.3873, 0.7536, 0.603, 0.7786, 0.6077, 0.7666, 0.5544, 0.7401, 0.5455, 0.4327, 0.9987, 0.4335, 0.96, 0.3058, 0.9429, 0.3121, 0.9804, 0.2714, 0.3297, 0.3086, 0.3253, 0.3104, 0.2106, 0.2671, 0.215, 0.279, 0.1275, 0.312, 0.1244, 0.3093, 0.04629, 0.2812, 0.04862, 0.525, 0.01486, 0.5148, 0.02613, 0.5056, 0.0581, 0.5097, 0.05581, 0.7538, 0.6545, 0.7786, 0.6589, 0.7786, 0.6077, 0.7536, 0.603, 0.2671, 0.215, 0.3104, 0.2106, 0.312, 0.1244, 0.279, 0.1275, 0.5097, 0.05581, 0.5056, 0.0581, 0.4887, 0.1062, 0.4983, 0.1041, 0.4983, 0.1041, 0.4887, 0.1062, 0.4756, 0.1504, 0.4855, 0.1487, 0.4292, 0.7982, 0.412, 0.7969, 0.4221, 0.8285, 0.4243, 0.8402, 0.7494, 0.6932, 0.7764, 0.6995, 0.7786, 0.6589, 0.7538, 0.6545, 0.3759, 0.7091, 0.3842, 0.7059, 0.3683, 0.6448, 0.347, 0.649, 0.4335, 0.7489, 0.4132, 0.7481, 0.412, 0.7969, 0.4292, 0.7982, 0.7075, 0.2265, 0.6848, 0.207, 0.6475, 0.2503, 0.6835, 0.2788, 0.347, 0.649, 0.3683, 0.6448, 0.3396, 0.5787, 0.3122, 0.5833, 0.4112, 0.2019, 0.3809, 0.2042, 0.3661, 0.3201, 0.3889, 0.319, 0.4294, 0.7043, 0.4104, 0.7035, 0.4132, 0.7481, 0.4335, 0.7489, 0.4178, 0.0, 0.3744, 0.004298, 0.3832, 0.04037, 0.4321, 0.03573, 0.3122, 0.5833, 0.3396, 0.5787, 0.3273, 0.5066, 0.2916, 0.5116, 0.5463, 0.4825, 0.5002, 0.4799, 0.5018, 0.538, 0.5474, 0.5401, 0.4321, 0.03573, 0.3832, 0.04037, 0.3877, 0.1183, 0.4335, 0.1143, 0.4208, 0.6423, 0.4044, 0.6415, 0.4104, 0.7035, 0.4294, 0.7043, 0.5515, 0.3554, 0.5061, 0.3513, 0.5021, 0.4214, 0.548, 0.4246, 0.8349, 0.3106, 0.8463, 0.3142, 0.8531, 0.2999, 0.8417, 0.2963, 0.6484, 0.863, 0.682, 0.885, 0.7202, 0.8429, 0.702, 0.8277, 0.6428, 0.5794, 0.6698, 0.5566, 0.6617, 0.4963, 0.64, 0.5193, 0.224, 0.9419, 0.2593, 0.9108, 0.01673, 0.897, 0.01384, 0.948, 0.555, 0.8201, 0.5121, 0.8207, 0.5155, 0.857, 0.5578, 0.8561, 0.548, 0.4246, 0.5021, 0.4214, 0.5002, 0.4799, 0.5463, 0.4825, 0.6462, 0.6438, 0.6788, 0.6215, 0.6698, 0.5566, 0.6428, 0.5794, 0.4335, 0.9231, 0.3048, 0.8418, 0.3309, 0.8652, 0.3123, 0.9049, 0.5474, 0.5401, 0.5018, 0.538, 0.5025, 0.6546, 0.5477, 0.6554, 0.5531, 0.7414, 0.5094, 0.7413, 0.5121, 0.8207, 0.555, 0.8201, 0.5604, 0.005827, 0.5491, 0.0, 0.5448, 0.04496, 0.5633, 0.05201, 0.6464, 0.6959, 0.6791, 0.6741, 0.6788, 0.6215, 0.6462, 0.6438, 0.5477, 0.6554, 0.5025, 0.6546, 0.5094, 0.7413, 0.5531, 0.7414, 0.5633, 0.05201, 0.5448, 0.04496, 0.54, 0.09478, 0.5657, 0.1012, 0.5657, 0.1012, 0.54, 0.09478, 0.5347, 0.1408, 0.566, 0.1467, 0.2133, 0.05336, 0.2311, 0.04809, 0.2091, 0.0, 0.2051, 0.005774, 0.7856, 0.2665, 0.7793, 0.3104, 0.8174, 0.3102, 0.8229, 0.2663, 0.566, 0.1467, 0.5347, 0.1408, 0.5253, 0.2052, 0.5607, 0.2106, 0.2141, 0.1031, 0.235, 0.09845, 0.2311, 0.04809, 0.2133, 0.05336, 0.7376, 0.754, 0.7675, 0.7451, 0.7652, 0.7132, 0.7202, 0.7147, 0.5607, 0.2106, 0.5253, 0.2052, 0.5139, 0.2761, 0.5535, 0.281, 0.9754, 0.3786, 0.9399, 0.3966, 0.9399, 0.5878, 0.9754, 0.5689, 0.2051, 0.1475, 0.227, 0.1431, 0.235, 0.09845, 0.2141, 0.1031, 0.1739, 0.8582, 0.2114, 0.8628, 0.235, 0.8271, 0.1914, 0.8231, 0.5535, 0.281, 0.5139, 0.2761, 0.5061, 0.3513, 0.5515, 0.3554, 0.2357, 0.3934, 0.2707, 0.3873, 0.2714, 0.3297, 0.2378, 0.3351, 0.1914, 0.8231, 0.235, 0.8271, 0.2306, 0.7557, 0.1981, 0.7433, 0.191, 0.2091, 0.2129, 0.2051, 0.227, 0.1431, 0.2051, 0.1475, 0.2588, 0.5187, 0.2916, 0.5116, 0.2783, 0.4442, 0.2438, 0.4508, 0.8555, 0.3203, 0.8662, 0.329, 0.8736, 0.3136, 0.8623, 0.3061, 0.7112, 0.9055, 0.7465, 0.9132, 0.7451, 0.8588, 0.7355, 0.8554, 0.705, 0.5511, 0.7401, 0.5455, 0.7277, 0.4919, 0.6947, 0.4941, 0.9069, 0.7552, 0.8951, 0.7467, 0.8971, 0.656, 0.7786, 0.633, 0.4735, 0.8179, 0.439, 0.8145, 0.4411, 0.8503, 0.4762, 0.8539, 0.2438, 0.4508, 0.2783, 0.4442, 0.2707, 0.3873, 0.2357, 0.3934, 0.7162, 0.6122, 0.7536, 0.603, 0.7401, 0.5455, 0.705, 0.5511, 0.0921, 0.531, 0.1243, 0.5336, 0.1221, 0.4755, 0.09467, 0.4738, 0.2378, 0.3351, 0.2714, 0.3297, 0.2671, 0.215, 0.235, 0.2191, 0.4715, 0.7392, 0.4376, 0.7365, 0.439, 0.8145, 0.4735, 0.8179, 0.5385, 0.004807, 0.525, 0.01486, 0.5097, 0.05581, 0.5264, 0.05048, 0.7164, 0.6643, 0.7538, 0.6545, 0.7536, 0.603, 0.7162, 0.6122, 0.4659, 0.6531, 0.4335, 0.6512, 0.4376, 0.7365, 0.4715, 0.7392, 0.5264, 0.05048, 0.5097, 0.05581, 0.4983, 0.1041, 0.5192, 0.09942, 0.5192, 0.09942, 0.4983, 0.1041, 0.4855, 0.1487, 0.5102, 0.1447, 0.849, 0.3511, 0.8695, 0.3511, 0.8662, 0.329, 0.8555, 0.3203, 0.7046, 0.6961, 0.7494, 0.6932, 0.7538, 0.6545, 0.7164, 0.6643, 0.5102, 0.1447, 0.4855, 0.1487, 0.4696, 0.2115, 0.4966, 0.2085, 0.6834, 0.4124, 0.71, 0.415, 0.7061, 0.3863, 0.6845, 0.3824, 0.7378, 0.236, 0.7075, 0.2265, 0.6835, 0.2788, 0.7306, 0.287, 0.4966, 0.2085, 0.4696, 0.2115, 0.4518, 0.2807, 0.4808, 0.2786, 0.7786, 0.633, 0.8971, 0.656, 0.9069, 0.5367, 0.8573, 0.3786, 0.6884, 0.4455, 0.7186, 0.4459, 0.71, 0.415, 0.6834, 0.4124, 0.7306, 0.287, 0.6835, 0.2788, 0.6817, 0.313, 0.7299, 0.3233, 0.2841, 0.5906, 0.3122, 0.5833, 0.2916, 0.5116, 0.2588, 0.5187, 0.03996, 0.4659, 0.008509, 0.4592, 0.007551, 0.5169, 0.03586, 0.5229, 0.7299, 0.3233, 0.6817, 0.313, 0.6655, 0.3659, 0.7129, 0.3757, 0.6947, 0.4941, 0.7277, 0.4919, 0.7186, 0.4459, 0.6884, 0.4455, 0.6202, 0.3591, 0.5914, 0.3582, 0.5882, 0.4268, 0.6181, 0.4272, 0.193, 0.02729, 0.2006, 0.01567, 0.1836, 0.01322, 0.1783, 0.02518, 0.6202, 0.806, 0.6272, 0.8338, 0.6874, 0.8156, 0.6867, 0.8013, 0.1241, 0.2778, 0.1531, 0.2789, 0.1735, 0.2123, 0.1494, 0.2121, 0.1073, 0.7338, 0.1628, 0.7409, 0.1431, 0.652, 0.1032, 0.6476, 0.6195, 0.818, 0.593, 0.8191, 0.5951, 0.8549, 0.6202, 0.8538, 0.04802, 0.4095, 0.01766, 0.4027, 0.008509, 0.4592, 0.03996, 0.4659, 0.1069, 0.3493, 0.1309, 0.3499, 0.1531, 0.2789, 0.1241, 0.2778, 0.8062, 0.1349, 0.884, 0.0, 0.787, 0.07807, 0.8123, 0.07718, 0.03586, 0.5229, 0.007551, 0.5169, 0.0, 0.6314, 0.03425, 0.6377, 0.6195, 0.7402, 0.5915, 0.7411, 0.593, 0.8191, 0.6195, 0.818, 0.5814, 0.02805, 0.5713, 0.01585, 0.5797, 0.05742, 0.5872, 0.06045, 0.09822, 0.4168, 0.1219, 0.4176, 0.1309, 0.3499, 0.1069, 0.3493, 0.6183, 0.6549, 0.5873, 0.6557, 0.5915, 0.7411, 0.6195, 0.7402, 0.5872, 0.06045, 0.5797, 0.05742, 0.5864, 0.1063, 0.5976, 0.1093, 0.5976, 0.1093, 0.5864, 0.1063, 0.5912, 0.1514, 0.6062, 0.1541, 0.1773, 0.05804, 0.199, 0.05756, 0.2006, 0.01567, 0.193, 0.02729, 0.09467, 0.4738, 0.1221, 0.4755, 0.1219, 0.4176, 0.09822, 0.4168, 0.6062, 0.1541, 0.5912, 0.1514, 0.5907, 0.2147, 0.6113, 0.2167, 0.1714, 0.1066, 0.1974, 0.1068, 0.199, 0.05756, 0.1773, 0.05804, 0.6902, 0.7854, 0.7137, 0.7612, 0.6843, 0.7159, 0.6477, 0.7492, 0.6113, 0.2167, 0.5907, 0.2147, 0.5887, 0.2844, 0.6131, 0.2859, 0.1032, 0.6476, 0.1431, 0.652, 0.1243, 0.5336, 0.0921, 0.531, 0.1619, 0.1507, 0.1877, 0.151, 0.1974, 0.1068, 0.1714, 0.1066, 0.09084, 0.8472, 0.144, 0.8545, 0.1592, 0.8195, 0.1005, 0.8116, 0.6131, 0.2859, 0.5887, 0.2844, 0.5914, 0.3582, 0.6202, 0.3591, 0.5866, 0.4842, 0.5463, 0.4825, 0.5474, 0.5401, 0.5874, 0.5413, 0.1005, 0.8116, 0.1592, 0.8195, 0.1628, 0.7409, 0.1073, 0.7338, 0.1494, 0.2121, 0.1735, 0.2123, 0.1877, 0.151, 0.1619, 0.1507, 0.5914, 0.3582, 0.5515, 0.3554, 0.548, 0.4246, 0.5882, 0.4268, 0.8229, 0.308, 0.8349, 0.3106, 0.8417, 0.2963, 0.8303, 0.2926, 0.6272, 0.8338, 0.6484, 0.863, 0.702, 0.8277, 0.6874, 0.8156, 0.6213, 0.5975, 0.6428, 0.5794, 0.64, 0.5193, 0.6226, 0.5377, 0.1956, 0.9992, 0.224, 0.9419, 0.01384, 0.948, 0.1304, 0.9954, 0.593, 0.8191, 0.555, 0.8201, 0.5578, 0.8561, 0.5951, 0.8549, 0.5882, 0.4268, 0.548, 0.4246, 0.5463, 0.4825, 0.5866, 0.4842, 0.6202, 0.6617, 0.6462, 0.6438, 0.6428, 0.5794, 0.6213, 0.5975, 0.4335, 0.96, 0.4335, 0.9231, 0.3123, 0.9049, 0.3058, 0.9429, 0.5874, 0.5413, 0.5474, 0.5401, 0.5477, 0.6554, 0.5873, 0.6557, 0.5915, 0.7411, 0.5531, 0.7414, 0.555, 0.8201, 0.593, 0.8191, 0.5713, 0.01585, 0.5604, 0.005827, 0.5633, 0.05201, 0.5797, 0.05742, 0.6204, 0.7132, 0.6464, 0.6959, 0.6462, 0.6438, 0.6202, 0.6617, 0.5873, 0.6557, 0.5477, 0.6554, 0.5531, 0.7414, 0.5915, 0.7411, 0.5797, 0.05742, 0.5633, 0.05201, 0.5657, 0.1012, 0.5864, 0.1063, 0.5864, 0.1063, 0.5657, 0.1012, 0.566, 0.1467, 0.5912, 0.1514, 0.199, 0.05756, 0.2133, 0.05336, 0.2051, 0.005774, 0.2006, 0.01567, 0.1221, 0.4755, 0.1496, 0.4756, 0.137, 0.4154, 0.1219, 0.4176, 0.5912, 0.1514, 0.566, 0.1467, 0.5607, 0.2106, 0.5907, 0.2147, 0.1974, 0.1068, 0.2141, 0.1031, 0.2133, 0.05336, 0.199, 0.05756, 0.7137, 0.7612, 0.7376, 0.754, 0.7202, 0.7147, 0.6843, 0.7159, 0.5907, 0.2147, 0.5607, 0.2106, 0.5535, 0.281, 0.5887, 0.2844, 0.7793, 0.2513, 0.884, 0.2663, 0.884, 0.0, 0.8062, 0.1349, 0.1877, 0.151, 0.2051, 0.1475, 0.2141, 0.1031, 0.1974, 0.1068, 0.144, 0.8545, 0.1739, 0.8582, 0.1914, 0.8231, 0.1592, 0.8195, 0.5887, 0.2844, 0.5535, 0.281, 0.5515, 0.3554, 0.5914, 0.3582, 0.5002, 0.4799, 0.4645, 0.4801, 0.4656, 0.5377, 0.5018, 0.538, 0.1592, 0.8195, 0.1914, 0.8231, 0.1981, 0.7433, 0.1628, 0.7409, 0.1735, 0.2123, 0.191, 0.2091, 0.2051, 0.1475, 0.1877, 0.151, 0.5061, 0.3513, 0.4698, 0.3528, 0.4662, 0.4222, 0.5021, 0.4214, 0.8463, 0.3142, 0.8555, 0.3203, 0.8623, 0.3061, 0.8531, 0.2999, 0.682, 0.885, 0.7112, 0.9055, 0.7355, 0.8554, 0.7202, 0.8429, 0.6698, 0.5566, 0.705, 0.5511, 0.6947, 0.4941, 0.6617, 0.4963, 0.2593, 0.9108, 0.2287, 0.8698, 0.02749, 0.8653, 0.01673, 0.897, 0.5121, 0.8207, 0.4735, 0.8179, 0.4762, 0.8539, 0.5155, 0.857, 0.5021, 0.4214, 0.4662, 0.4222, 0.4645, 0.4801, 0.5002, 0.4799, 0.6788, 0.6215, 0.7162, 0.6122, 0.705, 0.5511, 0.6698, 0.5566, 0.5018, 0.538, 0.4656, 0.5377, 0.4659, 0.6531, 0.5025, 0.6546, 0.5094, 0.7413, 0.4715, 0.7392, 0.4735, 0.8179, 0.5121, 0.8207, 0.5491, 0.0, 0.5385, 0.004807, 0.5264, 0.05048, 0.5448, 0.04496, 0.6791, 0.6741, 0.7164, 0.6643, 0.7162, 0.6122, 0.6788, 0.6215, 0.5025, 0.6546, 0.4659, 0.6531, 0.4715, 0.7392, 0.5094, 0.7413, 0.5448, 0.04496, 0.5264, 0.05048, 0.5192, 0.09942, 0.54, 0.09478, 0.54, 0.09478, 0.5192, 0.09942, 0.5102, 0.1447, 0.5347, 0.1408, 0.8285, 0.3511, 0.849, 0.3511, 0.8555, 0.3203, 0.8463, 0.3142, 0.7793, 0.3104, 0.7855, 0.3511, 0.8229, 0.351, 0.8174, 0.3102, 0.5347, 0.1408, 0.5102, 0.1447, 0.4966, 0.2085, 0.5253, 0.2052, 0.6569, 0.4097, 0.6834, 0.4124, 0.6845, 0.3824, 0.6629, 0.3786, 0.7682, 0.2454, 0.7378, 0.236, 0.7306, 0.287, 0.7777, 0.2953, 0.5253, 0.2052, 0.4966, 0.2085, 0.4808, 0.2786, 0.5139, 0.2761, 0.9399, 0.3966, 0.9069, 0.4133, 0.9069, 0.6037, 0.9399, 0.5878, 0.6582, 0.4451, 0.6884, 0.4455, 0.6834, 0.4124, 0.6569, 0.4097, 0.7777, 0.2953, 0.7306, 0.287, 0.7299, 0.3233, 0.7793, 0.3366, 0.5139, 0.2761, 0.4808, 0.2786, 0.4698, 0.3528, 0.5061, 0.3513, 0.7793, 0.3366, 0.7299, 0.3233, 0.7129, 0.3757, 0.7614, 0.3786, 0.6617, 0.4963, 0.6947, 0.4941, 0.6884, 0.4455, 0.6582, 0.4451, 0.3669, 0.3773, 0.3661, 0.3201, 0.3086, 0.3253, 0.311, 0.3824, 0.09467, 0.4738, 0.03996, 0.4659, 0.03586, 0.5229, 0.0921, 0.531])
me_plane_001.materials.append(mat_materialgreenchili)
me_plane_001.materials.append(mat_materialredchili)
me_plane_001.use_remesh_preserve_volume = False
me_plane_001.use_remesh_preserve_attributes = False
me_plane_001.use_mirror_vertex_groups = False
me_plane_001.update()
me_torus = bpy.data.meshes.new('Torus')
me_torus.from_pydata([(1.0, -1.633e-07, 0.06733), (0.8752, -1.633e-07, 0.2838), (0.6252, -1.633e-07, 0.2838), (0.5002, -1.633e-07, 0.06733), (0.6252, -1.633e-07, -0.1492), (0.8752, -1.633e-07, -0.1492), (0.1365, 1.189, 0.06733), (0.09783, 1.07, 0.2838), (0.02058, 0.8322, 0.2838), (-0.01805, 0.7133, 0.06733), (0.02058, 0.8322, -0.1492), (0.09783, 1.07, -0.1492), (-1.261, 0.7347, 0.06733), (-1.16, 0.6613, 0.2838), (-0.9577, 0.5143, 0.2838), (-0.8566, 0.4408, 0.06733), (-0.9577, 0.5143, -0.1492), (-1.16, 0.6613, -0.1492), (-1.261, -0.7347, 0.06733), (-1.16, -0.6613, 0.2838), (-0.9577, -0.5143, 0.2838), (-0.8566, -0.4408, 0.06733), (-0.9577, -0.5143, -0.1492), (-1.16, -0.6613, -0.1492), (0.1365, -1.189, 0.06733), (0.09783, -1.07, 0.2838), (0.02058, -0.8322, 0.2838), (-0.01805, -0.7133, 0.06733), (0.02058, -0.8322, -0.1492), (0.09783, -1.07, -0.1492), (-0.5311, -0.8656, 0.2838), (-0.5311, -0.8656, -0.1492), (-0.4686, -0.6732, 0.2838), (-0.4373, -0.5771, 0.06733), (-0.5623, -0.9618, 0.06733), (-0.4686, -0.6732, -0.1492), (-0.8455, -0.7634, 0.2838), (-0.8455, -0.7634, -0.1492), (-0.7131, -0.5938, 0.2838), (-0.6469, -0.509, 0.06733), (-0.9117, -0.8483, 0.06733), (-0.7131, -0.5938, -0.1492), (-0.2166, -0.9678, 0.2838), (-0.2166, -0.9678, -0.1492), (-0.224, -0.7527, 0.2838), (-0.2277, -0.6452, 0.06733), (-0.2129, -1.075, 0.06733), (-0.224, -0.7527, -0.1492), (0.3706, -0.1783, 0.06733), (0.2411, -0.3566, 0.06733), (0.1115, -0.535, 0.06733), (0.7843, -0.2972, 0.06733), (0.5683, -0.5944, 0.06733), (0.3524, -0.8916, 0.06733), (0.474, -0.208, -0.1492), (0.3229, -0.4161, -0.1492), (0.1717, -0.6241, -0.1492), (0.6808, -0.2675, -0.1492), (0.4865, -0.535, -0.1492), (0.2922, -0.8025, -0.1492), (0.474, -0.208, 0.2838), (0.3229, -0.4161, 0.2838), (0.1717, -0.6241, 0.2838), (0.6808, -0.2675, 0.2838), (0.4865, -0.535, 0.2838), (0.2922, -0.8025, 0.2838), (0.7843, 0.2972, 0.06733), (0.5683, 0.5944, 0.06733), (0.3524, 0.8916, 0.06733), (0.474, 0.208, -0.1492), (0.3229, 0.4161, -0.1492), (0.1717, 0.6241, -0.1492), (0.3706, 0.1783, 0.06733), (0.2411, 0.3566, 0.06733), (0.1115, 0.535, 0.06733), (0.6808, 0.2675, 0.2838), (0.4865, 0.535, 0.2838), (0.2922, 0.8025, 0.2838), (0.474, 0.208, 0.2838), (0.3229, 0.4161, 0.2838), (0.1717, 0.6241, 0.2838), (0.6808, 0.2675, -0.1492), (0.4865, 0.535, -0.1492), (0.2922, 0.8025, -0.1492), (-0.2166, 0.9678, -0.1492), (-0.5311, 0.8656, -0.1492), (-0.8455, 0.7634, -0.1492), (-0.224, 0.7527, -0.1492), (-0.4686, 0.6732, -0.1492), (-0.7131, 0.5938, -0.1492), (-0.2129, 1.075, 0.06733), (-0.5623, 0.9618, 0.06733), (-0.9117, 0.8483, 0.06733), (-0.2166, 0.9678, 0.2838), (-0.5311, 0.8656, 0.2838), (-0.8455, 0.7634, 0.2838), (-0.224, 0.7527, 0.2838), (-0.4686, 0.6732, 0.2838), (-0.7131, 0.5938, 0.2838), (-0.2277, 0.6452, 0.06733), (-0.4373, 0.5771, 0.06733), (-0.6469, 0.509, 0.06733), (-0.9577, 0.2572, 0.2838), (-0.9577, -1.931e-07, 0.2838), (-0.9577, -0.2572, 0.2838), (-0.8566, 0.2204, 0.06733), (-0.8566, -1.633e-07, 0.06733), (-0.8566, -0.2204, 0.06733), (-1.261, 0.3674, 0.06733), (-1.261, -1.931e-07, 0.06733), (-1.261, -0.3674, 0.06733), (-1.16, 0.3306, -0.1492), (-1.16, -1.633e-07, -0.1492), (-1.16, -0.3306, -0.1492), (-1.16, 0.3306, 0.2838), (-1.16, -1.633e-07, 0.2838), (-1.16, -0.3306, 0.2838), (-0.9577, 0.2572, -0.1492), (-0.9577, -1.931e-07, -0.1492), (-0.9577, -0.2572, -0.1492), (-0.3279, -0.2402, 0.2142), (-0.2954, -0.1403, 0.137), (-0.4151, -0.2118, 0.2142), (-0.3464, -0.1238, 0.137), (-0.2406, -0.2686, 0.2142), (-0.2444, -0.1569, 0.137), (-0.09895, -0.04336, 0.137), (-0.1305, -0.08672, 0.137), (-0.162, -0.1301, 0.137), (0.008441, -0.07423, 0.2142), (-0.04549, -0.1485, 0.2142), (-0.09942, -0.2227, 0.2142), (-0.09895, 0.04336, 0.137), (-0.1305, 0.08672, 0.137), (-0.162, 0.1301, 0.137), (0.008441, 0.07423, 0.2142), (-0.04549, 0.1485, 0.2142), (-0.09942, 0.2227, 0.2142), (-0.2406, 0.2686, 0.2142), (-0.3279, 0.2402, 0.2142), (-0.4151, 0.2118, 0.2142), (-0.2444, 0.1569, 0.137), (-0.2954, 0.1403, 0.137), (-0.3464, 0.1238, 0.137), (-0.5024, 0.09175, 0.2142), (-0.5024, -1.693e-07, 0.2142), (-0.5024, -0.09175, 0.2142), (-0.3973, 0.0536, 0.137), (-0.3973, -1.594e-07, 0.137), (-0.3973, -0.0536, 0.137), (-0.312, -0.1914, 0.2142), (-0.3815, -0.1688, 0.2142), (-0.2425, -0.2139, 0.2142), (-0.04407, -0.05913, 0.2142), (-0.08703, -0.1183, 0.2142), (-0.13, -0.1774, 0.2142), (-0.04407, 0.05913, 0.2142), (-0.08703, 0.1183, 0.2142), (-0.13, 0.1774, 0.2142), (-0.2425, 0.2139, 0.2142), (-0.312, 0.1914, 0.2142), (-0.3815, 0.1688, 0.2142), (-0.451, 0.07309, 0.2142), (-0.451, -1.703e-07, 0.2142), (-0.451, -0.07309, 0.2142), (-0.2942, -0.1367, 0.2846), (-0.3439, -0.1206, 0.2846), (-0.2446, -0.1528, 0.2846), (-0.1028, -0.04224, 0.2846), (-0.1335, -0.08448, 0.2846), (-0.1642, -0.1267, 0.2846), (-0.1028, 0.04224, 0.2846), (-0.1335, 0.08448, 0.2846), (-0.1642, 0.1267, 0.2846), (-0.2446, 0.1528, 0.2846), (-0.2942, 0.1367, 0.2846), (-0.3439, 0.1206, 0.2846), (-0.3935, 0.05221, 0.2846), (-0.3935, -1.696e-07, 0.2846), (-0.3935, -0.05221, 0.2846), (-0.2954, -0.1403, -1.546), (-0.3464, -0.1238, -1.546), (-0.2444, -0.1569, -1.546), (-0.09895, -0.04336, -1.546), (-0.1305, -0.08672, -1.546), (-0.162, -0.1301, -1.546), (-0.09895, 0.04336, -1.546), (-0.1305, 0.08672, -1.546), (-0.162, 0.1301, -1.546), (-0.2444, 0.1569, -1.546), (-0.2954, 0.1403, -1.546), (-0.3464, 0.1238, -1.546), (-0.3973, 0.0536, -1.546), (-0.3973, -1.407e-07, -1.546), (-0.3973, -0.0536, -1.546)], [], [(68, 6, 7, 77), (77, 7, 8, 80), (80, 8, 9, 74), (74, 9, 10, 71), (71, 10, 11, 83), (68, 83, 11, 6), (92, 12, 13, 95), (95, 13, 14, 98), (98, 14, 15, 101), (101, 15, 16, 89), (89, 16, 17, 86), (86, 17, 12, 92), (110, 18, 19, 116), (116, 19, 20, 104), (104, 20, 21, 107), (107, 21, 22, 119), (119, 22, 23, 113), (113, 23, 18, 110), (46, 24, 25, 42), (42, 25, 26, 44), (44, 26, 27, 45), (45, 27, 28, 47), (47, 28, 29, 43), (43, 29, 24, 46), (51, 0, 1, 63), (63, 1, 2, 60), (60, 2, 3, 48), (48, 3, 4, 54), (54, 4, 5, 57), (57, 5, 0, 51), (40, 34, 30, 36), (36, 30, 32, 38), (39, 38, 122, 123), (39, 33, 35, 41), (41, 35, 31, 37), (37, 31, 34, 40), (18, 40, 36, 19), (19, 36, 38, 20), (20, 38, 39, 21), (21, 39, 41, 22), (22, 41, 37, 23), (23, 37, 40, 18), (34, 46, 42, 30), (30, 42, 44, 32), (96, 97, 139, 138), (33, 45, 47, 35), (35, 47, 43, 31), (31, 43, 46, 34), (24, 53, 65, 25), (53, 52, 64, 65), (52, 51, 63, 64), (25, 65, 62, 26), (65, 64, 61, 62), (64, 63, 60, 61), (26, 62, 50, 27), (99, 96, 138, 141), (73, 72, 132, 133), (27, 50, 56, 28), (50, 49, 55, 56), (49, 48, 54, 55), (28, 56, 59, 29), (56, 55, 58, 59), (55, 54, 57, 58), (29, 59, 53, 24), (59, 58, 52, 53), (58, 57, 51, 52), (0, 66, 75, 1), (66, 67, 76, 75), (67, 68, 77, 76), (1, 75, 78, 2), (75, 76, 79, 78), (76, 77, 80, 79), (2, 78, 72, 3), (98, 101, 143, 140), (102, 103, 145, 144), (3, 72, 69, 4), (72, 73, 70, 69), (73, 74, 71, 70), (4, 69, 81, 5), (69, 70, 82, 81), (70, 71, 83, 82), (0, 5, 81, 66), (66, 81, 82, 67), (67, 82, 83, 68), (6, 90, 93, 7), (90, 91, 94, 93), (91, 92, 95, 94), (7, 93, 96, 8), (93, 94, 97, 96), (94, 95, 98, 97), (8, 96, 99, 9), (48, 49, 127, 126), (32, 44, 124, 120), (9, 99, 87, 10), (99, 100, 88, 87), (100, 101, 89, 88), (10, 87, 84, 11), (87, 88, 85, 84), (88, 89, 86, 85), (11, 84, 90, 6), (84, 85, 91, 90), (85, 86, 92, 91), (12, 108, 114, 13), (108, 109, 115, 114), (109, 110, 116, 115), (13, 114, 102, 14), (114, 115, 103, 102), (115, 116, 104, 103), (14, 102, 105, 15), (33, 39, 123, 121), (101, 100, 142, 143), (15, 105, 117, 16), (105, 106, 118, 117), (106, 107, 119, 118), (16, 117, 111, 17), (117, 118, 112, 111), (118, 119, 113, 112), (17, 111, 108, 12), (111, 112, 109, 108), (112, 113, 110, 109), (122, 120, 121, 123), (120, 124, 125, 121), (131, 130, 127, 128), (130, 129, 126, 127), (135, 136, 133, 132), (136, 137, 134, 133), (138, 139, 142, 141), (139, 140, 143, 142), (144, 145, 148, 147), (145, 146, 149, 148), (79, 80, 137, 136), (60, 48, 126, 129), (104, 107, 149, 146), (106, 105, 147, 148), (45, 33, 121, 125), (49, 50, 128, 127), (61, 60, 129, 130), (50, 62, 131, 128), (105, 102, 144, 147), (103, 104, 146, 145), (100, 99, 141, 142), (38, 32, 120, 122), (74, 73, 133, 134), (97, 98, 140, 139), (80, 74, 134, 137), (44, 45, 125, 124), (72, 78, 135, 132), (78, 79, 136, 135), (107, 106, 148, 149), (62, 61, 130, 131), (138, 141, 134, 137), (132, 135, 129, 126), (124, 125, 128, 131), (122, 123, 149, 146), (140, 143, 147, 144), (140, 144, 162, 161), (147, 143, 191, 192), (161, 162, 177, 176), (146, 122, 151, 164), (124, 131, 155, 152), (129, 135, 156, 153), (137, 138, 159, 158), (145, 146, 164, 163), (144, 145, 163, 162), (139, 140, 161, 160), (138, 139, 160, 159), (136, 137, 158, 157), (135, 136, 157, 156), (131, 130, 154, 155), (130, 129, 153, 154), (120, 124, 152, 150), (122, 120, 150, 151), (179, 166, 165, 167, 170, 169, 168, 171, 172, 173, 174, 175, 176, 177, 178), (164, 151, 166, 179), (152, 155, 170, 167), (153, 156, 171, 168), (158, 159, 174, 173), (163, 164, 179, 178), (162, 163, 178, 177), (160, 161, 176, 175), (159, 160, 175, 174), (157, 158, 173, 172), (156, 157, 172, 171), (155, 154, 169, 170), (154, 153, 168, 169), (150, 152, 167, 165), (151, 150, 165, 166), (181, 194, 193, 192, 191, 190, 189, 188, 187, 186, 183, 184, 185, 182, 180), (123, 149, 194, 181), (128, 125, 182, 185), (132, 126, 183, 186), (141, 134, 188, 189), (149, 148, 193, 194), (148, 147, 192, 193), (143, 142, 190, 191), (142, 141, 189, 190), (134, 133, 187, 188), (133, 132, 186, 187), (127, 128, 185, 184), (126, 127, 184, 183), (125, 121, 180, 182), (121, 123, 181, 180)])
me_torus.polygons.foreach_set('use_smooth', [True] * 202)
me_torus.polygons.foreach_set('material_index', [1, 1, 1, 1, 1, 1, 1, 1, 1, 1, 1, 1, 1, 1, 1, 1, 1, 1, 1, 1, 1, 1, 1, 1, 1, 1, 1, 1, 1, 1, 1, 1, 2, 1, 1, 1, 1, 1, 1, 1, 1, 1, 1, 1, 2, 1, 1, 1, 1, 1, 1, 1, 1, 1, 1, 2, 2, 1, 1, 1, 1, 1, 1, 1, 1, 1, 1, 1, 1, 1, 1, 1, 1, 2, 2, 1, 1, 1, 1, 1, 1, 1, 1, 1, 1, 1, 1, 1, 1, 1, 1, 2, 2, 1, 1, 1, 1, 1, 1, 1, 1, 1, 1, 1, 1, 1, 1, 1, 1, 2, 2, 1, 1, 1, 1, 1, 1, 1, 1, 1, 0, 0, 0, 0, 0, 0, 0, 0, 0, 0, 2, 2, 2, 2, 2, 2, 2, 2, 2, 2, 2, 2, 2, 2, 2, 2, 2, 2, 2, 2, 2, 2, 2, 2, 2, 2, 1, 1, 2, 2, 2, 2, 2, 2, 2, 2, 2, 2, 2, 2, 2, 2, 1, 1, 1, 1, 1, 1, 1, 1, 1, 1, 1, 1, 1, 1, 1, 1, 1, 1, 1, 1, 1, 1, 1, 1, 1, 1, 1, 1, 1, 1])
me_torus.materials.append(mat_materialwheelsteel)
me_torus.materials.append(mat_materialwheelblack)
me_torus.materials.append(mat_materialwheelgrey)
me_torus.use_remesh_preserve_volume = False
me_torus.use_remesh_preserve_attributes = False
me_torus.use_mirror_vertex_groups = False
me_torus.update()

# ---- objects
ob_plane_002 = bpy.data.objects.new('Plane.002', me_plane_003)
ob_plane = bpy.data.objects.new('Plane', me_plane)
ob_cylinder = bpy.data.objects.new('Cylinder', me_cylinder_001)
ob_plane_000 = bpy.data.objects.new('Plane.000', me_plane_002)
ob_plane_001 = bpy.data.objects.new('Plane.001', me_plane_001)
ob_point_002 = bpy.data.objects.new('Point.002', light_point_002)
ob_point_001 = bpy.data.objects.new('Point.001', light_point_001)
ob_point = bpy.data.objects.new('Point', light_point)
ob_torus = bpy.data.objects.new('Torus', me_torus)

# ---- transforms, parenting, visibility, modifiers, constraints
ob_plane_002.location = (0.7701, 2.772, 4.947)
ob_plane_002.rotation_euler = (0.0, 1.571, 0.0)
ob_plane_002.scale = (0.4292, 0.4292, 0.4292)
ob_plane_002.lineart.crease_threshold = 0.0
ob_plane.location = (0.7701, 2.772, 4.947)
ob_plane.rotation_euler = (0.0, 1.571, 0.0)
ob_plane.scale = (0.4292, 0.4292, 0.4292)
ob_plane.lineart.crease_threshold = 0.0
ob_cylinder.location = (0.7576, 2.281, 4.481)
ob_cylinder.scale = (0.07118, 0.07118, 0.9149)
ob_cylinder.lineart.crease_threshold = 0.0
ob_plane_000.location = (6.714, -0.1776, 2.5)
ob_plane_000.rotation_euler = (0.0, 1.571, 0.0)
ob_plane_000.lineart.crease_threshold = 0.0
ob_plane_001.location = (6.714, -0.1766, 2.5)
ob_plane_001.rotation_euler = (0.0, 1.571, 0.0)
ob_plane_001.lineart.crease_threshold = 0.0
ob_point_002.location = (4.435, 4.913, 3.667)
ob_point_002.lineart.crease_threshold = 0.0
ob_point_001.location = (-4.111, 0.6138, 5.357)
ob_point_001.lineart.crease_threshold = 0.0
ob_point.location = (4.435, -5.027, 5.357)
ob_point.lineart.crease_threshold = 0.0
ob_torus.location = (0.7649, -0.5389, 3.219)
ob_torus.rotation_euler = (1.436e-06, -1.152, -1.571)
ob_torus.scale = (0.3792, 0.3792, 0.3792)
ob_torus.lineart.crease_threshold = 0.0

# ---- collection membership
col_collection_1.objects.link(ob_plane_002)
col_collection_1.objects.link(ob_plane)
col_collection_1.objects.link(ob_cylinder)
col_collection_1.objects.link(ob_plane_000)
col_collection_1.objects.link(ob_plane_001)
col_collection_1.objects.link(ob_point_002)
col_collection_1.objects.link(ob_point_001)
col_collection_1.objects.link(ob_point)
col_collection_1.objects.link(ob_torus)

# ---- scene / render settings (as saved in the file)
scene.frame_start = 1; scene.frame_end = 250; scene.frame_set(1)
scene.render.engine = 'BLENDER_EEVEE_NEXT'
scene.render.resolution_percentage = 50
scene.render.dither_intensity = 0.0
scene.cycles.use_denoising = False
scene.cycles.samples = 10
scene.cycles.sampling_pattern = 'TABULATED_SOBOL'
scene.cycles.light_sampling_threshold = 0.0
scene.cycles.use_adaptive_sampling = False
scene.cycles.use_light_tree = False
scene.cycles.blur_glossy = 0.0
scene.cycles.volume_bounces = 1
scene.cycles.pixel_filter_type = 'GAUSSIAN'
scene.cycles.sample_clamp_indirect = 0.0
scene.view_settings.view_transform = 'Standard'
bpy.context.view_layer.update()

# ---- added for rendering (the .blend has no active camera): camera
cam_auto = bpy.data.cameras.new('AutoCamera')
cam_auto.lens = 50.0
cam_auto.sensor_width = 36.0
cam_auto.clip_end = 1000.0
ob_auto_camera = bpy.data.objects.new('AutoCamera', cam_auto)
scene.collection.objects.link(ob_auto_camera)
ob_auto_camera.location = (10.1563, -11.3746, 11.0387)
ob_auto_camera.rotation_euler = (1.09748, -7.21219e-08, 0.694738)
scene.camera = ob_auto_camera
bpy.context.view_layer.update()
